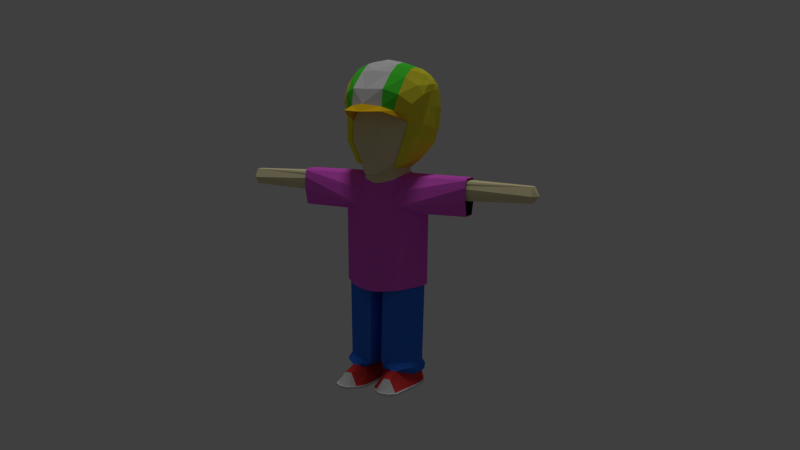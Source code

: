 # Source: commander_keen_4-colored.blend  (saved by Blender 2.79.0; exported with 4.5.12 LTS)
import bpy
from mathutils import Matrix  # noqa: F401  (used for matrix-valued properties, if any)

bpy.ops.wm.read_factory_settings(use_empty=True)
scene = bpy.context.scene
scene.name = 'Scene'

# ---- collections
col_collection_1 = bpy.data.collections.new('Collection 1'); scene.collection.children.link(col_collection_1)

# ---- materials (node trees are filled in below, after node groups)
mat_material = bpy.data.materials.new('Material')
mat_material.alpha_threshold = 0.0
mat_material.use_transparent_shadow = False
mat_material.diffuse_color = (0.0331, 0.0331, 0.0331, 1.0)
mat_material.roughness = 0.5
mat_material_001 = bpy.data.materials.new('Material.001')
mat_material_001.alpha_threshold = 0.0
mat_material_001.use_transparent_shadow = False
mat_material_001.diffuse_color = (0.8, 0.1107, 0.7292, 1.0)
mat_material_001.roughness = 0.5
mat_material_004 = bpy.data.materials.new('Material.004')
mat_material_004.alpha_threshold = 0.0
mat_material_004.use_transparent_shadow = False
mat_material_004.diffuse_color = (0.8829, 0.821, 0.04807, 1.0)
mat_material_004.roughness = 0.5
mat_skin = bpy.data.materials.new('skin')
mat_skin.alpha_threshold = 0.0
mat_skin.use_transparent_shadow = False
mat_skin.diffuse_color = (0.8, 0.7236, 0.4249, 1.0)
mat_skin.roughness = 0.5
mat_material_005 = bpy.data.materials.new('Material.005')
mat_material_005.alpha_threshold = 0.0
mat_material_005.use_transparent_shadow = False
mat_material_005.diffuse_color = (0.08594, 0.8, 0.0469, 1.0)
mat_material_005.roughness = 0.5
mat_white = bpy.data.materials.new('white')
mat_white.alpha_threshold = 0.0
mat_white.use_transparent_shadow = False
mat_white.roughness = 0.5
mat_material_003 = bpy.data.materials.new('Material.003')
mat_material_003.alpha_threshold = 0.0
mat_material_003.use_transparent_shadow = False
mat_material_003.diffuse_color = (1.0, 0.5977, 0.01226, 1.0)
mat_material_003.roughness = 0.5
mat_blue_pants = bpy.data.materials.new('blue-pants')
mat_blue_pants.alpha_threshold = 0.0
mat_blue_pants.use_transparent_shadow = False
mat_blue_pants.diffuse_color = (0.03628, 0.1769, 0.8, 1.0)
mat_blue_pants.roughness = 0.5
mat_material_006 = bpy.data.materials.new('Material.006')
mat_material_006.alpha_threshold = 0.0
mat_material_006.use_transparent_shadow = False
mat_material_006.diffuse_color = (0.8, 0.04761, 0.04761, 1.0)
mat_material_006.roughness = 0.5

# ---- material node trees

# ---- world
world_world_001 = bpy.data.worlds.new('World.001'); scene.world = world_world_001
world_world_001.use_sun_shadow = False
world_world_001.sun_shadow_jitter_overblur = 0.0
world_world_001.cycles.sampling_method = 'MANUAL'

# ---- cameras
cam_camera_001 = bpy.data.cameras.new('Camera.001')
cam_camera_001.clip_end = 100.0
cam_camera_001.lens = 35.0
cam_camera_001.sensor_width = 32.0
cam_camera_001.sensor_height = 18.0
cam_camera_001.display_size = 2.0
cam_camera_001.dof.focus_distance = 0.0
cam_camera_001.dof.aperture_fstop = 128.0
cam_camera_001.dof.aperture_blades = 6

# ---- lights
light_sun = bpy.data.lights.new('Sun', 'SUN')
light_sun.transmission_factor = 0.0
light_sun.angle = 0.1993
light_sun.energy = 0.7
light_sun.shadow_buffer_clip_start = 0.5
light_sun.shadow_soft_size = 0.1
light_sun.shadow_cascade_max_distance = 1000.0
light_sun.cycles.use_multiple_importance_sampling = False

# ---- meshes
me_plane = bpy.data.meshes.new('Plane')
me_plane.from_pydata([(0.3537, 0.1453, 1.927), (0.3628, 1.063, 1.499), (0.0, 0.1562, 2.156), (0.0, 1.047, 1.884), (0.2174, -0.7312, 1.584), (0.0, -0.7499, 1.964), (0.7534, 0.08618, 1.048), (0.5342, -0.4883, 0.9171), (0.6941, 0.9378, 0.9187), (0.8193, 0.4623, 0.8276), (0.8481, 0.6464, 0.7916), (0.2174, -0.6957, 1.034), (0.4007, -0.6423, 0.7707), (0.0, -0.7469, 1.489), (0.5571, 0.9965, 2.376), (0.0, 0.9938, 2.785), (0.5599, 1.015, 2.392), (0.0, 1.005, 2.807), (0.4481, 1.135, 2.024), (0.7501, 0.8614, 1.643), (0.0, 1.206, 2.409), (0.7605, 0.8698, 1.646), (0.8191, 0.775, 1.117), (0.7017, 1.017, 1.644), (0.8481, 0.6607, 0.7877), (0.835, 0.7774, 1.094), (0.8119, 0.8959, 1.027), (0.8481, 0.6932, 0.7855), (0.448, 1.605, 1.91), (0.0, 1.599, 2.21), (0.448, 2.042, 1.146), (0.0, 2.091, 1.463), (0.4581, 2.262, 0.5645), (0.0, 2.321, 0.6599), (0.4571, 2.319, -0.00251), (0.0, 2.395, 0.003355), (0.7932, 1.456, 1.521), (0.8114, 1.916, 0.9167), (0.812, 2.111, 0.4447), (0.8114, 2.196, -0.01369), (1.05, 1.198, 1.046), (1.088, 1.698, 0.5857), (1.094, 1.832, 0.1737), (0.4583, 2.239, -0.9257), (1.076, 1.997, -0.1506), (1.055, 0.6528, 0.5458), (1.218, 1.445, 0.4379), (1.226, 1.703, 0.03606), (0.0, 2.317, -1.051), (0.8114, 2.136, -0.8644), (0.8709, 0.645, 0.7957), (1.083, 1.972, -0.7841), (1.21, 1.83, -0.2765), (1.208, 1.839, -0.7149), (0.8634, 0.4618, 0.8836), (0.4583, 1.97, -1.718), (1.075, 0.47, 0.525), (1.194, 0.6095, 0.3796), (1.272, 1.543, -0.1488), (1.28, 1.734, -0.3529), (1.266, 1.737, -0.7031), (0.0, 2.046, -1.94), (0.4583, 1.421, -2.26), (0.0, 1.507, -2.505), (0.4583, 0.661, -2.205), (0.0, 0.7088, -2.528), (0.4583, 0.05122, -1.646), (0.0, -0.06391, -1.913), (0.4832, -0.6298, -0.5872), (0.433, -0.6418, -0.7682), (0.8114, 1.88, -1.532), (0.6831, -0.5986, -0.2651), (0.8114, 1.387, -1.976), (0.8114, 0.7295, -1.969), (0.8114, 0.157, -1.522), (1.272, -0.009299, -0.4115), (1.083, 1.793, -1.27), (1.129, 0.2961, -1.383), (1.083, 1.334, -1.676), (1.083, 0.821, -1.586), (1.212, 1.719, -1.076), (1.22, 1.324, -1.383), (1.218, 0.9293, -1.303), (1.276, 1.655, -0.8719), (1.317, 1.559, -0.4322), (1.256, 0.395, -0.8822), (1.26, 0.0696, -0.6866), (1.316, 1.567, -0.6659), (0.785, 0.08257, 1.103), (1.293, 0.9876, -1.212), (1.269, 1.368, -1.173), (0.985, 0.09803, 0.9377), (0.5568, -0.4946, 0.9797), (1.146, 0.14, 0.4881), (0.7219, -0.4923, 0.853), (0.9725, -0.3451, 0.4078), (1.361, 1.093, -0.4748), (1.368, 1.088, -0.9099), (1.292, 1.117, -0.08394), (1.359, 0.5176, -0.2906), (1.351, 1.003, -1.001), (1.372, 0.5125, -0.7673), (1.284, 0.59, 0.09995), (1.256, 0.08823, 0.06513), (1.202, 0.1375, 0.2389), (0.9535, -0.3972, -0.2286), (0.624, -0.6222, 0.248), (0.1384, -0.8534, 1.109), (0.0, -0.7853, 1.25), (0.4553, -0.9309, 0.8028), (0.1454, -1.024, 1.077), (0.0, -1.035, 1.129), (0.6378, -0.7849, -0.1681), (0.57, -0.8355, 0.2524), (0.5629, -0.7638, -0.4725), (0.4306, -0.7547, -0.617), (0.0, -0.6795, -0.8715), (0.1454, -1.59, 1.402), (0.0, -0.7783, -0.7898), (0.0, -1.601, 1.445), (0.1454, -2.243, 1.485), (0.0, -2.246, 1.531), (0.1419, -3.318, 1.505), (0.0, -3.315, 1.554), (0.1454, -4.108, 1.515), (0.0, -4.103, 1.547), (0.4553, -1.495, 1.131), (0.4553, -2.238, 1.236), (0.4553, -3.318, 1.249), (0.4553, -4.107, 1.249), (0.6191, -1.251, 0.8671), (0.0, -1.323, 1.345), (0.1454, -1.313, 1.297), (0.4553, -1.222, 0.9681), (0.6191, -0.8651, 0.3793), (0.6191, -1.698, 1.03), (0.7805, -3.269, 0.9681), (0.7194, -4.081, 1.032), (0.6988, -0.8115, -0.2447), (2.549, -0.8014, 0.398), (0.6943, -0.8031, -0.3967), (2.55, -0.8054, -0.226), (1.65, -0.8683, 0.398), (2.55, -0.8528, -0.3818), (1.661, -0.8565, -0.226), (4.393, -0.9288, 0.2567), (4.396, -0.9245, -0.05817), (4.54, -1.185, 0.1728), (4.541, -1.185, 0.02561), (4.389, -1.381, 0.2577), (4.384, -1.384, -0.05344), (1.654, -1.456, 0.398), (1.655, -1.446, -0.226), (2.552, -1.871, 0.398), (2.555, -1.87, -0.226), (1.152, -1.88, 0.4695), (1.231, -1.876, -0.226), (1.145, -4.01, 0.398), (1.225, -4.009, -0.226), (1.064, -4.035, 0.398), (1.144, -4.024, -0.226), (0.4885, -0.8262, -0.6706), (0.0, -0.835, -0.875), (0.4958, -1.319, -0.9089), (0.0, -1.36, -1.059), (0.4958, -4.073, -1.009), (0.0, -4.114, -1.166), (0.4958, -4.104, -0.7439), (0.0, -4.105, -0.2734), (1.653, -0.8923, -0.3277), (2.55, -0.8533, 0.5137), (1.66, -0.9566, 0.4826), (1.66, -1.054, 0.5058), (2.55, -1.053, 0.5986), (2.548, -1.058, -0.4748), (1.654, -1.058, -0.4013), (2.548, -1.269, -0.4745), (1.654, -1.268, -0.4009), (2.548, -1.404, -0.4772), (1.656, -1.39, -0.301), (2.55, -1.283, 0.5986), (1.66, -1.283, 0.5058), (2.55, -1.418, 0.5984), (1.658, -1.4, 0.4527), (4.398, -1.162, -0.2039), (4.394, -1.176, 0.4292), (0.9689, -3.249, 0.6999), (0.7653, -4.081, 0.8675), (0.4516, -4.11, 1.015), (0.1862, -4.117, 0.9901), (1.02, -6.267, 0.385), (0.1266, -6.917, 1.645), (1.108, -6.268, -0.2118), (1.13, -6.436, 0.385), (1.162, -6.521, -0.239), (1.039, -6.399, 0.7067), (0.7653, -6.269, 0.8654), (0.8936, -6.399, 0.9985), (0.4516, -6.27, 0.9879), (0.1705, -6.258, 1.05), (0.9507, -1.6, -0.7114), (0.9475, -4.041, -0.712), (0.9257, -4.063, -0.5826), (0.4958, -6.272, -0.7405), (0.9189, -6.27, -0.537), (0.2303, -0.6606, -0.8092), (0.0, -0.1535, -1.759), (0.2331, -0.7579, -0.7445), (0.2755, -0.8306, -0.801), (0.2486, -1.339, -1.011), (0.2486, -4.093, -1.087), (0.2486, -4.104, -0.5093), (0.2017, -6.36, -0.5664), (1.09, -6.565, 0.3558), (1.145, -6.601, -0.239), (0.9913, -6.665, 0.385), (1.071, -6.689, -0.239), (1.146, -6.915, 0.385), (1.153, -6.917, -0.239), (1.187, -6.921, 0.385), (1.185, -6.921, -0.239), (1.181, -6.997, 0.385), (1.179, -6.995, -0.239), (0.1266, -6.996, 1.64), (0.2486, -6.363, -0.7749), (0.2486, -6.439, -0.879), (0.2486, -6.572, -0.76), (0.2547, -6.912, -0.8595), (0.2486, -6.918, -0.9176), (0.2486, -6.995, -0.9086), (0.52, -6.454, -0.8408), (0.4347, -6.337, -0.8405), (0.9154, -6.51, -0.6621), (0.6929, -6.458, 1.207), (0.9153, -6.413, -0.6972), (0.6155, -6.567, -0.738), (0.6204, -6.356, -0.7688), (0.7267, -6.912, -0.8897), (0.5463, -6.455, 1.218), (0.7194, -6.565, 1.875), (0.5232, -6.566, 1.862), (0.7653, -6.905, 2.176), (0.488, -6.906, 2.17), (0.7653, -6.916, 2.222), (0.488, -6.918, 2.222), (0.7653, -6.995, 2.216), (0.488, -6.995, 2.217), (0.9716, -6.918, 1.987), (0.9716, -6.997, 1.979), (0.2996, -6.917, 1.998), (0.2996, -6.995, 1.993), (0.7247, -6.92, -0.9344), (0.7247, -6.995, -0.9253), (1.071, -6.92, -0.6265), (1.071, -6.994, -0.6175), (1.16, -6.426, -0.3759), (1.061, -6.393, -0.5257), (0.139, -6.324, 0.8519), (0.365, -6.383, 1.168), (0.2343, -6.367, 1.005), (0.9327, -6.908, 1.981), (1.048, -6.914, -0.5868), (0.3195, -6.909, 1.976), (1.132, -6.592, -0.4141), (1.072, -6.524, -0.5352), (0.9975, -6.672, -0.5138), (0.3363, -6.526, 1.004), (0.2388, -6.423, 1.068), (2.552, -1.871, 0.398), (2.55, -1.418, 0.5984), (2.552, -1.871, 0.398), (2.55, -1.418, 0.5984), (1.661, -1.456, 0.398), (2.552, -1.871, 0.398), (2.55, -1.418, 0.5984), (1.658, -1.4, 0.4527), (2.548, -0.836, 0.398), (2.549, -0.8265, -0.226), (2.556, -1.85, 0.3926), (2.556, -1.853, -0.218), (2.546, -0.8702, -0.3718), (2.56, -0.8689, 0.4947), (2.548, -1.054, 0.5645), (2.545, -1.058, -0.4568), (2.545, -1.269, -0.4508), (2.545, -1.4, -0.4563), (2.548, -1.283, 0.5612), (2.55, -1.412, 0.5514), (0.4762, -0.5685, 0.8854), (0.0, -0.7487, 1.478), (0.2137, -0.703, 1.038), (0.3819, -0.6473, 0.7364), (0.5944, -0.6191, 0.2482), (0.6726, -0.6, -0.2601), (0.5628, -0.6314, -0.574), (0.4276, -0.6437, -0.746), (0.0, -0.6804, -0.8475), (0.2304, -0.6608, -0.7851), (0.09751, -6.92, -0.6238), (0.09751, -6.996, -0.6148), (0.1216, -6.497, -0.5168), (0.1521, -6.911, 1.65), (0.1189, -6.913, -0.6146), (0.06367, -4.081, -0.02403), (0.07072, -6.333, 0.03592), (0.07862, -6.433, 0.2371), (0.2486, -6.572, -0.76), (0.1189, -6.913, -0.6146), (0.2838, -6.572, -0.76), (0.1189, -6.913, -0.6146), (0.1521, -6.911, 1.65), (0.7653, -4.081, 0.8675), (1.064, -4.035, 0.398), (1.02, -6.267, 0.385), (0.7653, -6.269, 0.8654), (0.7653, -4.081, 0.8675), (1.064, -4.035, 0.398), (1.02, -6.267, 0.385), (0.7653, -6.269, 0.8654), (0.03725, -6.912, 0.5178), (0.2825, -6.549, 0.1219), (0.03725, -6.912, 0.5178), (0.01378, -6.918, 0.5106), (0.01378, -6.996, 0.5128), (0.1394, -6.914, 1.648)], [], [(2, 0, 1, 3), (0, 2, 5, 4), (0, 4, 7, 6), (0, 6, 9, 1), (1, 9, 10, 8), (7, 4, 11, 12), (4, 5, 13, 11), (3, 1, 14, 15), (15, 14, 16, 17), (1, 8, 19, 14), (17, 16, 18, 20), (8, 10, 22, 19), (14, 19, 21, 16), (16, 21, 23, 18), (19, 22, 25, 21), (21, 25, 26, 23), (22, 10, 24, 25), (25, 24, 27, 26), (20, 18, 28, 29), (29, 28, 30, 31), (31, 30, 32, 33), (33, 32, 34, 35), (18, 23, 36, 28), (28, 36, 37, 30), (30, 37, 38, 32), (32, 38, 39, 34), (23, 26, 40, 36), (36, 40, 41, 37), (37, 41, 42, 38), (38, 42, 44, 39), (26, 27, 45, 40), (40, 45, 46, 41), (41, 46, 47, 42), (35, 34, 43, 48), (34, 39, 49, 43), (39, 44, 51, 49), (42, 47, 52, 44), (44, 52, 53, 51), (27, 24, 50, 45), (24, 10, 50), (10, 9, 54, 50), (50, 54, 56, 45), (45, 56, 57, 46), (46, 57, 58, 47), (47, 58, 59, 52), (52, 59, 60, 53), (48, 43, 55, 61), (61, 55, 62, 63), (63, 62, 64, 65), (65, 64, 66, 67), (67, 66, 68, 69), (43, 49, 70, 55), (55, 70, 72, 62), (62, 72, 73, 64), (64, 73, 74, 66), (68, 66, 74, 71), (49, 51, 76, 70), (70, 76, 78, 72), (72, 78, 79, 73), (73, 79, 77, 74), (85, 101, 75, 86), (51, 53, 80, 76), (76, 80, 81, 78), (78, 81, 82, 79), (53, 60, 83, 80), (79, 82, 85, 77), (85, 86, 77), (60, 59, 84, 87), (106, 95, 94, 12), (81, 90, 89, 82), (59, 58, 84), (80, 83, 90, 81), (60, 87, 83), (9, 6, 88, 54), (6, 7, 92, 88), (54, 88, 91, 56), (88, 92, 94, 91), (56, 91, 93, 57), (91, 94, 95, 93), (7, 12, 288, 92), (92, 288, 12, 94), (90, 83, 87), (82, 89, 85), (89, 90, 87), (87, 84, 96, 97), (84, 58, 98, 96), (89, 87, 97, 100), (97, 96, 99, 101), (96, 98, 102, 99), (89, 100, 85), (100, 97, 101, 85), (57, 102, 98, 58), (57, 93, 104, 102), (101, 99, 103, 75), (75, 103, 95, 105), (105, 95, 106, 71), (95, 103, 104, 93), (99, 102, 104, 103), (77, 86, 71, 74), (71, 86, 75, 105), (290, 289, 108, 107), (291, 290, 107, 109), (107, 108, 111, 110), (107, 110, 109), (291, 109, 113, 292), (293, 292, 113, 112), (293, 112, 114, 294), (294, 114, 115, 295), (116, 206, 205), (297, 207, 118, 296), (132, 131, 119, 117), (117, 119, 121, 120), (120, 121, 123, 122), (122, 123, 125, 124), (133, 132, 117, 126), (126, 117, 120, 127), (127, 120, 122, 128), (128, 122, 124, 129), (134, 133, 126, 130), (113, 109, 133, 134), (109, 110, 132, 133), (110, 111, 131, 132), (130, 126, 127, 135), (135, 127, 128, 136), (136, 128, 129, 137), (112, 113, 134, 138), (114, 112, 138, 140), (138, 134, 139, 141), (140, 138, 141, 143), (277, 276, 142, 144), (144, 142, 145, 146), (146, 145, 147, 148), (148, 147, 149, 150), (150, 149, 151, 152), (279, 278, 153, 154), (154, 153, 155, 156), (156, 155, 157, 158), (158, 157, 159, 160), (207, 115, 161, 208), (208, 161, 163, 209), (209, 163, 165, 210), (210, 165, 167, 211), (115, 114, 140, 161), (280, 277, 144, 169), (276, 139, 170, 281), (134, 130, 170, 139), (161, 140, 143, 174), (283, 280, 169, 175), (281, 170, 173, 282), (170, 130, 173), (161, 174, 163), (144, 146, 169), (169, 146, 175), (142, 171, 145), (171, 172, 145), (283, 175, 177, 284), (284, 177, 179, 285), (150, 152, 179), (282, 173, 180, 286), (286, 180, 182, 287), (151, 149, 183), (149, 147, 185), (147, 145, 185), (146, 148, 184), (148, 150, 184), (146, 184, 175), (150, 179, 184), (177, 175, 184), (179, 177, 184), (145, 172, 185), (172, 181, 185), (181, 183, 185), (149, 185, 183), (151, 183, 275, 272), (285, 179, 152, 279), (130, 135, 173), (173, 135, 180), (182, 180, 135), (135, 153, 182), (155, 153, 135), (174, 176, 163), (176, 178, 163), (178, 154, 163), (154, 156, 200, 163), (200, 156, 158, 201), (202, 167, 165, 201), (155, 135, 136, 186), (155, 186, 157), (136, 137, 157, 186), (159, 157, 137, 187), (187, 137, 129, 188), (188, 129, 124, 189), (199, 189, 303, 304), (160, 159, 190, 192), (192, 190, 193, 194), (159, 187, 311, 312), (190, 196, 197, 195), (187, 188, 198, 196), (188, 189, 199, 198), (160, 202, 201, 158), (163, 200, 201, 165), (202, 160, 192, 204), (167, 202, 204, 203), (166, 210, 211, 168), (164, 209, 210, 166), (162, 208, 209, 164), (118, 207, 208, 162), (295, 115, 207, 297), (67, 69, 205, 206), (211, 167, 203, 212), (194, 193, 213, 214), (214, 213, 215, 216), (216, 215, 217, 218), (218, 217, 219, 220), (220, 219, 221, 222), (212, 203, 231, 224), (224, 231, 230, 225), (225, 230, 235, 226), (226, 235, 237, 227), (203, 204, 234, 236), (203, 236, 231), (236, 230, 231), (236, 234, 232, 230), (196, 198, 238, 233), (233, 238, 240, 239), (239, 240, 242, 241), (241, 242, 244, 243), (243, 244, 246, 245), (250, 249, 191, 223), (243, 245, 248, 247), (246, 244, 249, 250), (247, 248, 221, 219), (211, 303, 168), (229, 228, 251, 252), (252, 251, 253, 254), (254, 253, 220, 222), (196, 233, 197), (190, 195, 193), (204, 192, 255, 256), (204, 256, 234), (192, 194, 255), (198, 199, 259, 258), (199, 257, 259), (198, 258, 238), (241, 243, 247, 260), (260, 247, 219, 217), (244, 242, 262, 249), (218, 220, 253, 261), (261, 253, 251, 237), (237, 251, 228, 227), (241, 260, 239), (242, 240, 262), (233, 239, 260, 217), (217, 215, 233), (213, 193, 195), (215, 213, 195), (195, 197, 215), (233, 215, 197), (255, 194, 214, 263), (255, 263, 264, 256), (234, 256, 264, 232), (218, 261, 265, 216), (235, 265, 261, 237), (216, 265, 263, 214), (235, 264, 263, 265), (264, 235, 232), (232, 235, 230), (258, 266, 238), (257, 266, 267, 259), (266, 258, 259, 267), (182, 153, 268, 269), (269, 268, 270, 271), (182, 153, 273, 274), (287, 182, 274), (183, 287, 275), (278, 287, 274, 273), (178, 285, 279, 154), (181, 286, 287, 183), (172, 282, 286, 181), (176, 284, 285, 178), (174, 283, 284, 176), (171, 281, 282, 172), (174, 143, 280, 283), (142, 276, 281, 171), (143, 141, 277, 280), (152, 151, 278, 279), (141, 139, 276, 277), (278, 151, 272), (272, 275, 287, 278), (69, 295, 297, 205), (205, 297, 296, 116), (68, 294, 295, 69), (71, 293, 294, 68), (71, 106, 292, 293), (12, 291, 292, 106), (12, 11, 290, 291), (11, 13, 289, 290), (228, 229, 299, 298), (249, 262, 301, 324, 191), (298, 302, 227, 228), (227, 302, 226), (212, 224, 300), (225, 300, 224), (226, 300, 225), (262, 240, 266, 301), (304, 303, 211, 212), (125, 168, 303, 189, 124), (257, 199, 304, 305), (305, 304, 212, 300), (266, 305, 320), (266, 257, 305), (302, 226, 306, 307), (266, 226, 306), (309, 307, 306, 308, 320, 321), (301, 310, 319, 309, 302, 321), (305, 300, 308), (240, 238, 266), (314, 313, 317, 318), (190, 159, 312, 313), (196, 190, 313, 314), (187, 196, 314, 311), (316, 315, 318, 317), (313, 312, 316, 317), (311, 314, 318, 315), (312, 311, 315, 316), (324, 301, 321, 322, 191), (223, 191, 322, 323), (322, 321, 309, 319, 302, 298), (299, 323, 322, 298), (308, 320, 305), (254, 222, 221, 248, 245, 246, 250, 223, 323, 299, 229, 252), (266, 320, 321, 301)])
me_plane.polygons.foreach_set('material_index', [3, 3, 3, 3, 3, 3, 3, 6, 6, 6, 6, 6, 6, 6, 6, 6, 6, 6, 5, 5, 5, 5, 4, 4, 4, 4, 2, 2, 2, 2, 2, 2, 2, 5, 4, 2, 2, 2, 2, 2, 2, 2, 2, 2, 2, 2, 5, 5, 5, 5, 5, 4, 4, 4, 4, 4, 2, 2, 2, 2, 2, 2, 2, 2, 2, 2, 2, 2, 2, 2, 2, 2, 2, 2, 2, 2, 2, 2, 2, 2, 2, 2, 2, 2, 2, 2, 2, 2, 2, 2, 2, 2, 2, 2, 2, 2, 2, 2, 2, 2, 3, 3, 3, 3, 3, 3, 3, 3, 5, 3, 1, 1, 1, 1, 1, 1, 1, 1, 1, 1, 1, 1, 1, 1, 1, 1, 1, 1, 1, 0, 3, 3, 3, 3, 1, 1, 1, 0, 1, 1, 1, 0, 1, 0, 1, 1, 1, 0, 1, 1, 1, 3, 3, 3, 3, 0, 0, 3, 1, 1, 3, 3, 3, 3, 3, 3, 3, 3, 3, 3, 3, 3, 3, 0, 0, 1, 1, 1, 1, 1, 1, 1, 1, 1, 1, 0, 1, 1, 1, 0, 0, 0, 7, 7, 7, 0, 7, 7, 7, 0, 1, 7, 7, 0, 1, 1, 1, 3, 5, 7, 7, 7, 8, 5, 5, 7, 7, 7, 8, 7, 7, 7, 7, 7, 8, 5, 5, 5, 5, 5, 5, 5, 0, 5, 5, 5, 7, 7, 7, 7, 7, 7, 7, 7, 5, 5, 5, 5, 5, 5, 5, 5, 8, 8, 7, 7, 7, 7, 7, 7, 7, 8, 8, 7, 7, 7, 7, 7, 7, 7, 0, 0, 0, 0, 0, 1, 1, 0, 0, 1, 1, 0, 1, 0, 1, 0, 1, 0, 0, 5, 5, 5, 4, 2, 2, 3, 3, 5, 5, 5, 8, 7, 7, 7, 8, 7, 0, 7, 7, 7, 7, 0, 0, 8, 0, 7, 8, 0, 0, 0, 0, 7, 0, 0, 0, 5, 5, 5, 5, 7, 5, 8])
me_plane.materials.append(mat_material)
me_plane.materials.append(mat_material_001)
me_plane.materials.append(mat_material_004)
me_plane.materials.append(mat_skin)
me_plane.materials.append(mat_material_005)
me_plane.materials.append(mat_white)
me_plane.materials.append(mat_material_003)
me_plane.materials.append(mat_blue_pants)
me_plane.materials.append(mat_material_006)
me_plane.use_remesh_preserve_volume = False
me_plane.use_remesh_preserve_attributes = False
me_plane.use_mirror_vertex_groups = False
me_plane.update()

# ---- objects
ob_sun = bpy.data.objects.new('Sun', light_sun)
ob_camera = bpy.data.objects.new('Camera', cam_camera_001)
ob_plane = bpy.data.objects.new('Plane', me_plane)

# ---- transforms, parenting, visibility, modifiers, constraints
ob_sun.location = (-2.6, 3.185, 15.76)
ob_sun.lineart.crease_threshold = 0.0
ob_camera.location = (11.2, -22.52, 9.069)
ob_camera.rotation_euler = (7.68, -0.009831, 0.4487)
ob_camera.lineart.crease_threshold = 0.0
ob_plane.location = (0.0, 0.0, 6.996)
ob_plane.rotation_euler = (1.571, 2.22e-16, 2.264e-16)
ob_plane.scale = (1.0, 1.0, 0.6576)
ob_plane.lineart.crease_threshold = 0.0
_m = ob_plane.modifiers.new('Mirror', 'MIRROR')

# ---- collection membership
col_collection_1.objects.link(ob_sun)
col_collection_1.objects.link(ob_camera)
col_collection_1.objects.link(ob_plane)

# ---- scene / render settings (as saved in the file)
scene.camera = ob_camera
scene.frame_start = 1; scene.frame_end = 250; scene.frame_set(9)
scene.render.engine = 'BLENDER_EEVEE_NEXT'
scene.render.resolution_percentage = 50
scene.render.dither_intensity = 0.0
scene.cycles.use_denoising = False
scene.cycles.samples = 10
scene.cycles.sampling_pattern = 'TABULATED_SOBOL'
scene.cycles.light_sampling_threshold = 0.0
scene.cycles.use_adaptive_sampling = False
scene.cycles.use_light_tree = False
scene.cycles.blur_glossy = 0.0
scene.cycles.pixel_filter_type = 'GAUSSIAN'
scene.cycles.sample_clamp_indirect = 0.0
scene.view_settings.view_transform = 'Standard'
bpy.context.view_layer.update()
